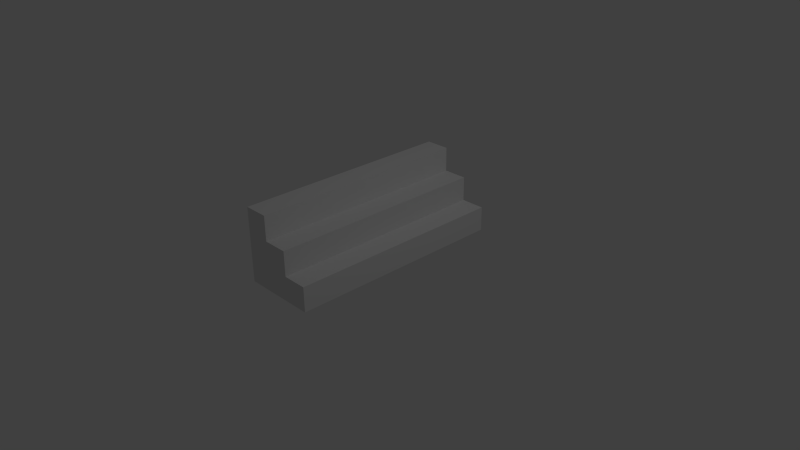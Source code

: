 # Source: FoundationStairs.blend  (saved by Blender 2.76.0; exported with 4.5.12 LTS)
import bpy
from mathutils import Matrix  # noqa: F401  (used for matrix-valued properties, if any)

bpy.ops.wm.read_factory_settings(use_empty=True)
scene = bpy.context.scene
scene.name = 'Scene'

# ---- collections
col_collection_1 = bpy.data.collections.new('Collection 1'); scene.collection.children.link(col_collection_1)

# ---- materials (node trees are filled in below, after node groups)
mat_material_001 = bpy.data.materials.new('Material.001')
mat_material_001.alpha_threshold = 0.0
mat_material_001.use_transparent_shadow = False
mat_material_001.roughness = 0.5

# ---- material node trees

# ---- world
world_world = bpy.data.worlds.new('World'); scene.world = world_world
world_world.color = (0.05088, 0.05088, 0.05088)
world_world.use_sun_shadow = False
world_world.sun_shadow_jitter_overblur = 0.0
world_world.cycles.sampling_method = 'MANUAL'
world_world.cycles.sample_map_resolution = 256

# ---- cameras
cam_camera = bpy.data.cameras.new('Camera')
cam_camera.clip_end = 100.0
cam_camera.lens = 35.0
cam_camera.sensor_width = 32.0
cam_camera.sensor_height = 18.0
cam_camera.ortho_scale = 7.314
cam_camera.dof.focus_distance = 0.0
cam_camera.dof.aperture_fstop = 128.0

# ---- lights
light_lamp = bpy.data.lights.new('Lamp', 'POINT')
light_lamp.transmission_factor = 0.0
light_lamp.cutoff_distance = 30.0
light_lamp.energy = 100.0
light_lamp.shadow_buffer_clip_start = 1.001
light_lamp.shadow_soft_size = 0.1
light_lamp.shadow_maximum_resolution = 0.006
light_lamp.use_absolute_resolution = True
light_lamp.cycles.use_multiple_importance_sampling = False

# ---- meshes
me_cube_002 = bpy.data.meshes.new('Cube.002')
me_cube_002.from_pydata([(-0.5, 1.5, 5.684e-14), (-0.5, -1.5, 5.684e-14), (-0.5, 1.5, 1.0), (-0.5, -1.5, 1.0), (0.5, 1.5, 5.684e-14), (0.5, -1.5, 5.684e-14), (0.5, 1.5, 0.3333), (0.5, -1.5, 0.3333), (0.1667, 1.5, 0.3333), (0.1667, -1.5, 0.3333), (0.1667, 1.5, 0.6667), (0.1667, -1.5, 0.6667), (-0.1667, 1.5, 0.6667), (-0.1667, -1.5, 0.6667), (-0.1667, 1.5, 1.0), (-0.1667, -1.5, 1.0)], [], [(0, 4, 5, 1), (4, 6, 7, 5), (6, 8, 9, 7), (8, 10, 11, 9), (10, 12, 13, 11), (12, 14, 15, 13), (2, 3, 15, 14), (3, 1, 5, 7, 9, 11, 13, 15), (2, 14, 12, 10, 8, 6, 4, 0), (2, 0, 1, 3)])
me_cube_002.polygons.foreach_set('use_smooth', [True] * 10)
_k = set([(0, 1), (0, 2), (0, 4), (1, 3), (1, 5), (2, 3), (2, 14), (3, 15), (4, 5), (4, 6), (5, 7), (6, 7), (6, 8), (7, 9), (8, 9), (8, 10), (9, 11), (10, 11), (10, 12), (11, 13), (12, 13), (12, 14), (13, 15), (14, 15)])
me_cube_002.attributes.new('sharp_edge', 'BOOLEAN', 'EDGE').data.foreach_set('value', [ (min(e.vertices), max(e.vertices)) in _k for e in me_cube_002.edges])
me_cube_002.materials.append(mat_material_001)
me_cube_002.use_remesh_preserve_volume = False
me_cube_002.use_remesh_preserve_attributes = False
me_cube_002.use_mirror_vertex_groups = False
me_cube_002.update()
me_cube_002.normals_split_custom_set([tuple(v) for v in zip(*[iter([0.0, 0.0, -1.0, 0.0, 0.0, -1.0, 0.0, 0.0, -1.0, 0.0, 0.0, -1.0, 1.0, 0.0, 0.0, 1.0, 0.0, 0.0, 1.0, 0.0, 0.0, 1.0, 0.0, 0.0, 0.0, 0.0, 1.0, 0.0, 0.0, 1.0, 0.0, 0.0, 1.0, 0.0, 0.0, 1.0, 1.0, 0.0, 0.0, 1.0, 0.0, 0.0, 1.0, 0.0, 0.0, 1.0, 0.0, 0.0, 0.0, 0.0, 1.0, 0.0, 0.0, 1.0, 0.0, 0.0, 1.0, 0.0, 0.0, 1.0, 1.0, 0.0, 0.0, 1.0, 0.0, 0.0, 1.0, 0.0, 0.0, 1.0, 0.0, 0.0, -4.768e-07, 0.0, 1.0, -4.768e-07, 0.0, 1.0, -4.768e-07, 0.0, 1.0, -4.768e-07, 0.0, 1.0, 0.0, -1.0, 0.0, 0.0, -1.0, 0.0, 0.0, -1.0, 0.0, 0.0, -1.0, 0.0, 0.0, -1.0, 0.0, 0.0, -1.0, 0.0, 0.0, -1.0, 0.0, 0.0, -1.0, 0.0, 0.0, 1.0, 0.0, 0.0, 1.0, 0.0, 0.0, 1.0, 0.0, 0.0, 1.0, 0.0, 0.0, 1.0, 0.0, 0.0, 1.0, 0.0, 0.0, 1.0, 0.0, 0.0, 1.0, 0.0, -1.0, 0.0, 0.0, -1.0, 0.0, 0.0, -1.0, 0.0, 0.0, -1.0, 0.0, 0.0])] * 3)])

# ---- objects
ob_cube_001 = bpy.data.objects.new('Cube.001', me_cube_002)
ob_lamp = bpy.data.objects.new('Lamp', light_lamp)
ob_camera = bpy.data.objects.new('Camera', cam_camera)

# ---- transforms, parenting, visibility, modifiers, constraints
ob_cube_001.location = (0.0, 0.0, 0.0)
ob_cube_001.rotation_euler = (-1.629e-07, 0.0, 0.0)
ob_cube_001.color = (0.8, 0.8, 0.8, 1.0)
ob_cube_001.lineart.crease_threshold = 0.0
ob_lamp.location = (4.076, 1.005, 5.904)
ob_lamp.rotation_euler = (0.6503, 0.05522, 1.866)
ob_lamp.lock_rotations_4d = False
ob_lamp.empty_display_type = 'ARROWS'
ob_lamp.color = (0.0, 0.0, 0.0, 0.0)
ob_lamp.lineart.crease_threshold = 0.0
ob_camera.location = (7.481, -6.508, 5.344)
ob_camera.rotation_euler = (1.109, 0.01082, 0.8149)
ob_camera.lock_rotations_4d = False
ob_camera.empty_display_type = 'ARROWS'
ob_camera.color = (0.0, 0.0, 0.0, 0.0)
ob_camera.display_type = 'WIRE'
ob_camera.lineart.crease_threshold = 0.0

# ---- collection membership
col_collection_1.objects.link(ob_cube_001)
col_collection_1.objects.link(ob_lamp)
col_collection_1.objects.link(ob_camera)

# ---- scene / render settings (as saved in the file)
scene.camera = ob_camera
scene.frame_start = 1; scene.frame_end = 250; scene.frame_set(1)
scene.render.engine = 'BLENDER_EEVEE_NEXT'
scene.render.resolution_percentage = 50
scene.render.dither_intensity = 0.0
scene.cycles.use_denoising = False
scene.cycles.samples = 10
scene.cycles.sampling_pattern = 'TABULATED_SOBOL'
scene.cycles.light_sampling_threshold = 0.0
scene.cycles.use_adaptive_sampling = False
scene.cycles.use_light_tree = False
scene.cycles.blur_glossy = 0.0
scene.cycles.pixel_filter_type = 'GAUSSIAN'
scene.cycles.sample_clamp_indirect = 0.0
scene.view_settings.view_transform = 'Standard'
bpy.context.view_layer.update()
